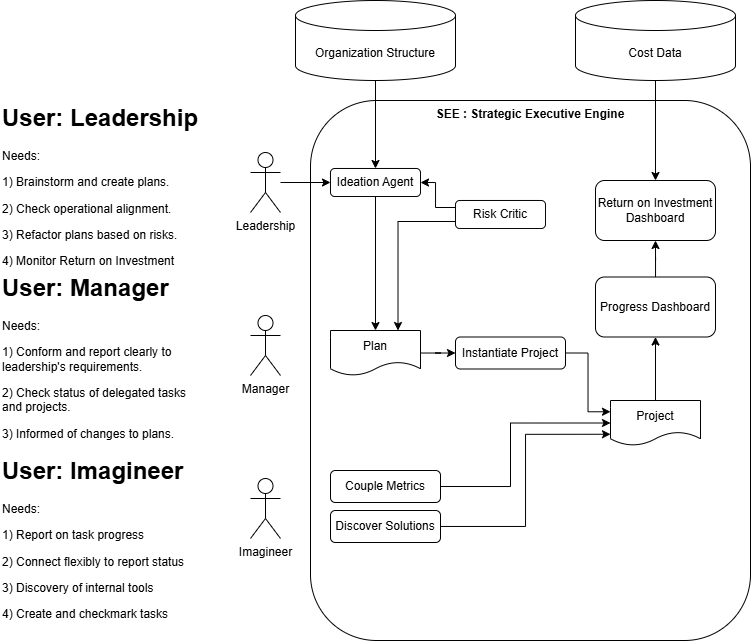

The diagram above was exported from draw.io. Its source (the exported page's mxGraphModel, read from the mxfile embedded in the PNG):
<mxGraphModel dx="1150" dy="783" grid="1" gridSize="10" guides="1" tooltips="1" connect="1" arrows="1" fold="1" page="1" pageScale="1" pageWidth="850" pageHeight="1100" math="0" shadow="0">
  <root>
    <mxCell id="0" />
    <mxCell id="1" parent="0" />
    <mxCell id="l6A9rPenmfN47P1U7f1--23" parent="1" style="rounded=1;whiteSpace=wrap;html=1;verticalAlign=top;" value="&lt;b&gt;SEE : Strategic Executive Engine&lt;/b&gt;" vertex="1">
      <mxGeometry height="540" width="440" x="390" y="230" as="geometry" />
    </mxCell>
    <mxCell id="l6A9rPenmfN47P1U7f1--20" edge="1" parent="1" source="l6A9rPenmfN47P1U7f1--1" style="edgeStyle=orthogonalEdgeStyle;rounded=0;orthogonalLoop=1;jettySize=auto;html=1;entryX=0;entryY=0.5;entryDx=0;entryDy=0;" target="l6A9rPenmfN47P1U7f1--19">
      <mxGeometry relative="1" as="geometry" />
    </mxCell>
    <mxCell id="l6A9rPenmfN47P1U7f1--1" parent="1" style="shape=umlActor;verticalLabelPosition=bottom;verticalAlign=top;html=1;outlineConnect=0;" value="Leadership" vertex="1">
      <mxGeometry height="60" width="30" x="330" y="282" as="geometry" />
    </mxCell>
    <mxCell id="l6A9rPenmfN47P1U7f1--3" parent="1" style="shape=umlActor;verticalLabelPosition=bottom;verticalAlign=top;html=1;outlineConnect=0;" value="Manager" vertex="1">
      <mxGeometry height="60" width="30" x="330" y="445" as="geometry" />
    </mxCell>
    <mxCell id="l6A9rPenmfN47P1U7f1--4" parent="1" style="shape=umlActor;verticalLabelPosition=bottom;verticalAlign=top;html=1;outlineConnect=0;" value="Imagineer" vertex="1">
      <mxGeometry height="60" width="30" x="330" y="608" as="geometry" />
    </mxCell>
    <mxCell id="l6A9rPenmfN47P1U7f1--12" parent="1" style="text;html=1;whiteSpace=wrap;overflow=hidden;rounded=0;" value="&lt;h1 style=&quot;margin-top: 0px;&quot;&gt;User: Leadership&lt;/h1&gt;&lt;p&gt;Needs:&amp;nbsp;&lt;/p&gt;&lt;p&gt;1) Brainstorm and create plans.&lt;/p&gt;&lt;p&gt;2) Check operational alignment.&lt;/p&gt;&lt;p&gt;3) Refactor plans based on risks.&lt;/p&gt;&lt;p&gt;4) Monitor Return on Investment&lt;/p&gt;" vertex="1">
      <mxGeometry height="170" width="200" x="80" y="227" as="geometry" />
    </mxCell>
    <mxCell id="l6A9rPenmfN47P1U7f1--13" parent="1" style="text;html=1;whiteSpace=wrap;overflow=hidden;rounded=0;" value="&lt;h1 style=&quot;margin-top: 0px;&quot;&gt;User: Manager&lt;/h1&gt;&lt;p&gt;Needs:&amp;nbsp;&lt;/p&gt;&lt;p&gt;1) Conform and report clearly to leadership's requirements.&lt;/p&gt;&lt;p&gt;2) Check status of delegated tasks and projects.&lt;/p&gt;&lt;p&gt;3) Informed of changes to plans.&lt;/p&gt;" vertex="1">
      <mxGeometry height="190" width="200" x="80" y="397" as="geometry" />
    </mxCell>
    <mxCell id="l6A9rPenmfN47P1U7f1--14" parent="1" style="text;html=1;whiteSpace=wrap;overflow=hidden;rounded=0;" value="&lt;h1 style=&quot;margin-top: 0px;&quot;&gt;User: Imagineer&lt;/h1&gt;&lt;p&gt;Needs:&amp;nbsp;&lt;/p&gt;&lt;p&gt;1) Report on task progress&lt;/p&gt;&lt;p&gt;2) Connect flexibly to report status&lt;/p&gt;&lt;p&gt;3) Discovery of internal tools&lt;/p&gt;&lt;p&gt;4) Create and checkmark tasks&lt;/p&gt;" vertex="1">
      <mxGeometry height="190" width="200" x="80" y="580" as="geometry" />
    </mxCell>
    <mxCell id="l6A9rPenmfN47P1U7f1--22" edge="1" parent="1" source="l6A9rPenmfN47P1U7f1--17" style="edgeStyle=orthogonalEdgeStyle;rounded=0;orthogonalLoop=1;jettySize=auto;html=1;entryX=0.5;entryY=0;entryDx=0;entryDy=0;" target="l6A9rPenmfN47P1U7f1--19">
      <mxGeometry relative="1" as="geometry" />
    </mxCell>
    <mxCell id="l6A9rPenmfN47P1U7f1--17" parent="1" style="shape=cylinder3;whiteSpace=wrap;html=1;boundedLbl=1;backgroundOutline=1;size=15;" value="Organization Structure" vertex="1">
      <mxGeometry height="80" width="160" x="375" y="130" as="geometry" />
    </mxCell>
    <mxCell id="l6A9rPenmfN47P1U7f1--56" edge="1" parent="1" source="l6A9rPenmfN47P1U7f1--18" style="edgeStyle=orthogonalEdgeStyle;rounded=0;orthogonalLoop=1;jettySize=auto;html=1;" target="l6A9rPenmfN47P1U7f1--54">
      <mxGeometry relative="1" as="geometry" />
    </mxCell>
    <mxCell id="l6A9rPenmfN47P1U7f1--18" parent="1" style="shape=cylinder3;whiteSpace=wrap;html=1;boundedLbl=1;backgroundOutline=1;size=15;" value="Cost Data" vertex="1">
      <mxGeometry height="80" width="160" x="655" y="130" as="geometry" />
    </mxCell>
    <mxCell id="l6A9rPenmfN47P1U7f1--26" edge="1" parent="1" source="l6A9rPenmfN47P1U7f1--19" style="edgeStyle=orthogonalEdgeStyle;rounded=0;orthogonalLoop=1;jettySize=auto;html=1;exitX=0.5;exitY=1;exitDx=0;exitDy=0;entryX=0.5;entryY=0;entryDx=0;entryDy=0;" target="l6A9rPenmfN47P1U7f1--25">
      <mxGeometry relative="1" as="geometry" />
    </mxCell>
    <mxCell id="l6A9rPenmfN47P1U7f1--19" parent="1" style="rounded=1;whiteSpace=wrap;html=1;" value="Ideation Agent" vertex="1">
      <mxGeometry height="28" width="90" x="410" y="298" as="geometry" />
    </mxCell>
    <mxCell id="l6A9rPenmfN47P1U7f1--32" edge="1" parent="1" source="l6A9rPenmfN47P1U7f1--25" style="edgeStyle=orthogonalEdgeStyle;rounded=0;orthogonalLoop=1;jettySize=auto;html=1;entryX=0;entryY=0.5;entryDx=0;entryDy=0;" target="l6A9rPenmfN47P1U7f1--28">
      <mxGeometry relative="1" as="geometry" />
    </mxCell>
    <mxCell id="l6A9rPenmfN47P1U7f1--25" parent="1" style="shape=document;whiteSpace=wrap;html=1;boundedLbl=1;" value="Plan" vertex="1">
      <mxGeometry height="45" width="90" x="410" y="460" as="geometry" />
    </mxCell>
    <mxCell id="l6A9rPenmfN47P1U7f1--47" edge="1" parent="1" source="l6A9rPenmfN47P1U7f1--28" style="edgeStyle=orthogonalEdgeStyle;rounded=0;orthogonalLoop=1;jettySize=auto;html=1;exitX=1;exitY=0.5;exitDx=0;exitDy=0;entryX=0;entryY=0.25;entryDx=0;entryDy=0;" target="l6A9rPenmfN47P1U7f1--29">
      <mxGeometry relative="1" as="geometry" />
    </mxCell>
    <mxCell id="l6A9rPenmfN47P1U7f1--28" parent="1" style="rounded=1;whiteSpace=wrap;html=1;" value="Instantiate Project" vertex="1">
      <mxGeometry height="32" width="110" x="535" y="466.5" as="geometry" />
    </mxCell>
    <mxCell id="l6A9rPenmfN47P1U7f1--53" edge="1" parent="1" source="l6A9rPenmfN47P1U7f1--29" style="edgeStyle=orthogonalEdgeStyle;rounded=0;orthogonalLoop=1;jettySize=auto;html=1;entryX=0.5;entryY=1;entryDx=0;entryDy=0;" target="l6A9rPenmfN47P1U7f1--52">
      <mxGeometry relative="1" as="geometry" />
    </mxCell>
    <mxCell id="l6A9rPenmfN47P1U7f1--29" parent="1" style="shape=document;whiteSpace=wrap;html=1;boundedLbl=1;" value="Project" vertex="1">
      <mxGeometry height="45" width="90" x="690" y="530" as="geometry" />
    </mxCell>
    <mxCell id="l6A9rPenmfN47P1U7f1--51" edge="1" parent="1" source="l6A9rPenmfN47P1U7f1--35" style="edgeStyle=orthogonalEdgeStyle;rounded=0;orthogonalLoop=1;jettySize=auto;html=1;exitX=1;exitY=0.5;exitDx=0;exitDy=0;entryX=0;entryY=0.5;entryDx=0;entryDy=0;" target="l6A9rPenmfN47P1U7f1--29">
      <mxGeometry relative="1" as="geometry">
        <Array as="points">
          <mxPoint x="590" y="616" />
          <mxPoint x="590" y="553" />
        </Array>
      </mxGeometry>
    </mxCell>
    <mxCell id="l6A9rPenmfN47P1U7f1--35" parent="1" style="rounded=1;whiteSpace=wrap;html=1;" value="Couple Metrics" vertex="1">
      <mxGeometry height="32" width="110" x="410" y="600" as="geometry" />
    </mxCell>
    <mxCell id="l6A9rPenmfN47P1U7f1--42" edge="1" parent="1" source="l6A9rPenmfN47P1U7f1--38" style="edgeStyle=orthogonalEdgeStyle;rounded=0;orthogonalLoop=1;jettySize=auto;html=1;exitX=0;exitY=0.25;exitDx=0;exitDy=0;entryX=1;entryY=0.5;entryDx=0;entryDy=0;" target="l6A9rPenmfN47P1U7f1--19">
      <mxGeometry relative="1" as="geometry" />
    </mxCell>
    <mxCell id="l6A9rPenmfN47P1U7f1--43" edge="1" parent="1" source="l6A9rPenmfN47P1U7f1--38" style="edgeStyle=orthogonalEdgeStyle;rounded=0;orthogonalLoop=1;jettySize=auto;html=1;exitX=0;exitY=0.75;exitDx=0;exitDy=0;entryX=0.75;entryY=0;entryDx=0;entryDy=0;" target="l6A9rPenmfN47P1U7f1--25">
      <mxGeometry relative="1" as="geometry" />
    </mxCell>
    <mxCell id="l6A9rPenmfN47P1U7f1--38" parent="1" style="rounded=1;whiteSpace=wrap;html=1;" value="Risk Critic" vertex="1">
      <mxGeometry height="28" width="90" x="535" y="330" as="geometry" />
    </mxCell>
    <mxCell id="l6A9rPenmfN47P1U7f1--49" edge="1" parent="1" source="l6A9rPenmfN47P1U7f1--45" style="edgeStyle=orthogonalEdgeStyle;rounded=0;orthogonalLoop=1;jettySize=auto;html=1;entryX=0;entryY=0.75;entryDx=0;entryDy=0;" target="l6A9rPenmfN47P1U7f1--29">
      <mxGeometry relative="1" as="geometry" />
    </mxCell>
    <mxCell id="l6A9rPenmfN47P1U7f1--45" parent="1" style="rounded=1;whiteSpace=wrap;html=1;" value="Discover Solutions" vertex="1">
      <mxGeometry height="32" width="110" x="410" y="640" as="geometry" />
    </mxCell>
    <mxCell id="l6A9rPenmfN47P1U7f1--55" edge="1" parent="1" source="l6A9rPenmfN47P1U7f1--52" style="edgeStyle=orthogonalEdgeStyle;rounded=0;orthogonalLoop=1;jettySize=auto;html=1;entryX=0.5;entryY=1;entryDx=0;entryDy=0;" target="l6A9rPenmfN47P1U7f1--54">
      <mxGeometry relative="1" as="geometry" />
    </mxCell>
    <mxCell id="l6A9rPenmfN47P1U7f1--52" parent="1" style="rounded=1;whiteSpace=wrap;html=1;" value="Progress Dashboard" vertex="1">
      <mxGeometry height="60" width="120" x="675" y="406.5" as="geometry" />
    </mxCell>
    <mxCell id="l6A9rPenmfN47P1U7f1--54" parent="1" style="rounded=1;whiteSpace=wrap;html=1;" value="Return on Investment Dashboard" vertex="1">
      <mxGeometry height="60" width="120" x="675" y="310" as="geometry" />
    </mxCell>
  </root>
</mxGraphModel>